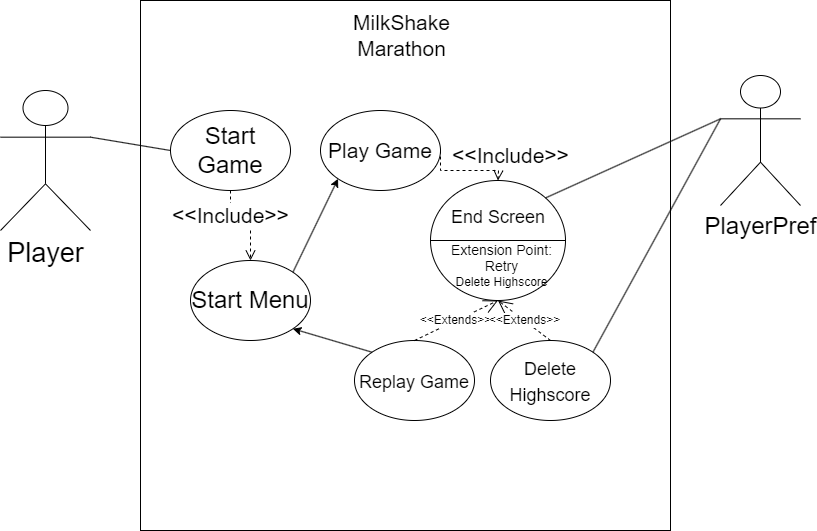

The diagram above was exported from draw.io. Its source (the exported page's mxGraphModel, read from the mxfile embedded in the PNG):
<mxGraphModel dx="1290" dy="573" grid="1" gridSize="10" guides="1" tooltips="1" connect="1" arrows="1" fold="1" page="1" pageScale="1" pageWidth="827" pageHeight="1169" math="0" shadow="0">
  <root>
    <mxCell id="0" />
    <mxCell id="1" parent="0" />
    <mxCell id="8hAW4QEsKZOi14yVyG80-5" value="" style="whiteSpace=wrap;html=1;aspect=fixed;" parent="1" vertex="1">
      <mxGeometry x="140" y="70" width="530" height="530" as="geometry" />
    </mxCell>
    <mxCell id="JFpKtgqqIcz_S5Qw0s64-1" value="&lt;font style=&quot;font-size: 27px;&quot;&gt;Player&lt;/font&gt;" style="shape=umlActor;verticalLabelPosition=bottom;verticalAlign=top;html=1;outlineConnect=0;" parent="1" vertex="1">
      <mxGeometry y="160" width="90" height="140" as="geometry" />
    </mxCell>
    <mxCell id="JFpKtgqqIcz_S5Qw0s64-4" value="&lt;font style=&quot;font-size: 21px;&quot;&gt;MilkShake Marathon&lt;/font&gt;" style="text;html=1;strokeColor=none;fillColor=none;align=center;verticalAlign=middle;whiteSpace=wrap;rounded=0;" parent="1" vertex="1">
      <mxGeometry x="353" y="80" width="97" height="50" as="geometry" />
    </mxCell>
    <mxCell id="JFpKtgqqIcz_S5Qw0s64-5" value="Play Game" style="ellipse;whiteSpace=wrap;html=1;fontSize=21;" parent="1" vertex="1">
      <mxGeometry x="320" y="180" width="120" height="80" as="geometry" />
    </mxCell>
    <mxCell id="JFpKtgqqIcz_S5Qw0s64-6" value="&amp;lt;&amp;lt;Include&amp;gt;&amp;gt;" style="html=1;verticalAlign=bottom;endArrow=open;dashed=1;endSize=8;edgeStyle=elbowEdgeStyle;elbow=vertical;curved=0;rounded=0;fontSize=21;exitX=1;exitY=0.5;exitDx=0;exitDy=0;" parent="1" source="JFpKtgqqIcz_S5Qw0s64-5" target="JFpKtgqqIcz_S5Qw0s64-16" edge="1">
      <mxGeometry x="0.7725" y="12" relative="1" as="geometry">
        <mxPoint x="380" y="319.5" as="sourcePoint" />
        <mxPoint x="419.76" y="315.20000000000005" as="targetPoint" />
        <mxPoint y="-1" as="offset" />
        <Array as="points">
          <mxPoint x="498" y="240" />
        </Array>
      </mxGeometry>
    </mxCell>
    <mxCell id="JFpKtgqqIcz_S5Qw0s64-13" value="&lt;font style=&quot;font-size: 18px;&quot;&gt;Replay Game&lt;/font&gt;" style="ellipse;whiteSpace=wrap;html=1;fontSize=21;" parent="1" vertex="1">
      <mxGeometry x="354" y="410" width="120" height="80" as="geometry" />
    </mxCell>
    <mxCell id="JFpKtgqqIcz_S5Qw0s64-16" value="" style="shape=lineEllipse;perimeter=ellipsePerimeter;whiteSpace=wrap;html=1;backgroundOutline=1;fontSize=21;" parent="1" vertex="1">
      <mxGeometry x="430" y="250" width="135" height="120" as="geometry" />
    </mxCell>
    <mxCell id="JFpKtgqqIcz_S5Qw0s64-17" value="&lt;font style=&quot;font-size: 18px;&quot;&gt;End Screen&lt;/font&gt;" style="text;html=1;strokeColor=none;fillColor=none;align=center;verticalAlign=middle;whiteSpace=wrap;rounded=0;fontSize=21;" parent="1" vertex="1">
      <mxGeometry x="443.75" y="270" width="107.5" height="30" as="geometry" />
    </mxCell>
    <mxCell id="JFpKtgqqIcz_S5Qw0s64-18" value="&lt;font style=&quot;&quot;&gt;&lt;font style=&quot;font-size: 14px;&quot;&gt;Extension Point:&lt;br&gt;Retry&lt;br&gt;&lt;/font&gt;Delete Highscore&lt;br&gt;&lt;/font&gt;" style="text;html=1;strokeColor=none;fillColor=none;align=center;verticalAlign=middle;whiteSpace=wrap;rounded=0;fontSize=12;" parent="1" vertex="1">
      <mxGeometry x="430" y="310" width="142.5" height="50" as="geometry" />
    </mxCell>
    <mxCell id="JFpKtgqqIcz_S5Qw0s64-22" value="&amp;lt;&amp;lt;Extends&amp;gt;&amp;gt;" style="endArrow=open;endSize=12;dashed=1;html=1;rounded=0;fontSize=12;exitX=0.5;exitY=0;exitDx=0;exitDy=0;entryX=0.5;entryY=1;entryDx=0;entryDy=0;" parent="1" source="JFpKtgqqIcz_S5Qw0s64-13" target="JFpKtgqqIcz_S5Qw0s64-16" edge="1">
      <mxGeometry width="160" relative="1" as="geometry">
        <mxPoint x="390" y="340" as="sourcePoint" />
        <mxPoint x="550" y="340" as="targetPoint" />
      </mxGeometry>
    </mxCell>
    <mxCell id="8hAW4QEsKZOi14yVyG80-1" value="&lt;font style=&quot;font-size: 24px;&quot;&gt;PlayerPref&lt;/font&gt;" style="shape=umlActor;verticalLabelPosition=bottom;verticalAlign=top;html=1;outlineConnect=0;" parent="1" vertex="1">
      <mxGeometry x="720" y="145" width="80" height="130" as="geometry" />
    </mxCell>
    <mxCell id="8hAW4QEsKZOi14yVyG80-6" value="&lt;font style=&quot;font-size: 24px;&quot;&gt;Start Game&lt;/font&gt;" style="ellipse;whiteSpace=wrap;html=1;" parent="1" vertex="1">
      <mxGeometry x="170" y="180" width="120" height="80" as="geometry" />
    </mxCell>
    <mxCell id="8hAW4QEsKZOi14yVyG80-7" value="" style="endArrow=none;html=1;rounded=0;exitX=1;exitY=0.3333333333333333;exitDx=0;exitDy=0;exitPerimeter=0;entryX=0;entryY=0.5;entryDx=0;entryDy=0;" parent="1" source="JFpKtgqqIcz_S5Qw0s64-1" target="8hAW4QEsKZOi14yVyG80-6" edge="1">
      <mxGeometry width="50" height="50" relative="1" as="geometry">
        <mxPoint x="510" y="280" as="sourcePoint" />
        <mxPoint x="560" y="230" as="targetPoint" />
      </mxGeometry>
    </mxCell>
    <mxCell id="8hAW4QEsKZOi14yVyG80-8" value="&lt;font style=&quot;font-size: 24px;&quot;&gt;Start Menu&lt;/font&gt;" style="ellipse;whiteSpace=wrap;html=1;" parent="1" vertex="1">
      <mxGeometry x="190" y="330" width="120" height="80" as="geometry" />
    </mxCell>
    <mxCell id="8hAW4QEsKZOi14yVyG80-10" value="" style="endArrow=none;html=1;rounded=0;entryX=0;entryY=0.3333333333333333;entryDx=0;entryDy=0;entryPerimeter=0;exitX=1;exitY=0;exitDx=0;exitDy=0;" parent="1" source="JFpKtgqqIcz_S5Qw0s64-16" target="8hAW4QEsKZOi14yVyG80-1" edge="1">
      <mxGeometry width="50" height="50" relative="1" as="geometry">
        <mxPoint x="490" y="310" as="sourcePoint" />
        <mxPoint x="540" y="260" as="targetPoint" />
      </mxGeometry>
    </mxCell>
    <mxCell id="8hAW4QEsKZOi14yVyG80-11" value="&lt;font style=&quot;font-size: 18px;&quot;&gt;Delete Highscore&lt;/font&gt;" style="ellipse;whiteSpace=wrap;html=1;fontSize=21;" parent="1" vertex="1">
      <mxGeometry x="490" y="410" width="120" height="80" as="geometry" />
    </mxCell>
    <mxCell id="8hAW4QEsKZOi14yVyG80-13" value="&amp;lt;&amp;lt;Extends&amp;gt;&amp;gt;" style="endArrow=open;endSize=12;dashed=1;html=1;rounded=0;fontSize=12;exitX=0.5;exitY=0;exitDx=0;exitDy=0;entryX=0.5;entryY=1;entryDx=0;entryDy=0;" parent="1" source="8hAW4QEsKZOi14yVyG80-11" target="JFpKtgqqIcz_S5Qw0s64-16" edge="1">
      <mxGeometry width="160" relative="1" as="geometry">
        <mxPoint x="424" y="420" as="sourcePoint" />
        <mxPoint x="508" y="380" as="targetPoint" />
      </mxGeometry>
    </mxCell>
    <mxCell id="8hAW4QEsKZOi14yVyG80-14" value="" style="endArrow=none;html=1;rounded=0;exitX=1;exitY=0;exitDx=0;exitDy=0;entryX=0;entryY=0.3333333333333333;entryDx=0;entryDy=0;entryPerimeter=0;" parent="1" source="8hAW4QEsKZOi14yVyG80-11" target="8hAW4QEsKZOi14yVyG80-1" edge="1">
      <mxGeometry width="50" height="50" relative="1" as="geometry">
        <mxPoint x="490" y="290" as="sourcePoint" />
        <mxPoint x="540" y="240" as="targetPoint" />
      </mxGeometry>
    </mxCell>
    <mxCell id="8hAW4QEsKZOi14yVyG80-15" value="&amp;lt;&amp;lt;Include&amp;gt;&amp;gt;" style="html=1;verticalAlign=bottom;endArrow=open;dashed=1;endSize=8;edgeStyle=elbowEdgeStyle;elbow=vertical;curved=0;rounded=0;fontSize=21;exitX=0.5;exitY=1;exitDx=0;exitDy=0;entryX=0.5;entryY=0;entryDx=0;entryDy=0;" parent="1" source="8hAW4QEsKZOi14yVyG80-6" target="8hAW4QEsKZOi14yVyG80-8" edge="1">
      <mxGeometry x="-0.3333" y="-10" relative="1" as="geometry">
        <mxPoint x="450" y="230" as="sourcePoint" />
        <mxPoint x="508" y="260" as="targetPoint" />
        <mxPoint as="offset" />
        <Array as="points">
          <mxPoint x="250" y="290" />
        </Array>
      </mxGeometry>
    </mxCell>
    <mxCell id="UbDlry6x7kA88CF8kI2T-4" value="" style="endArrow=classic;html=1;rounded=0;exitX=1;exitY=0;exitDx=0;exitDy=0;entryX=0;entryY=1;entryDx=0;entryDy=0;" edge="1" parent="1" source="8hAW4QEsKZOi14yVyG80-8" target="JFpKtgqqIcz_S5Qw0s64-5">
      <mxGeometry width="50" height="50" relative="1" as="geometry">
        <mxPoint x="390" y="340" as="sourcePoint" />
        <mxPoint x="440" y="290" as="targetPoint" />
      </mxGeometry>
    </mxCell>
    <mxCell id="UbDlry6x7kA88CF8kI2T-5" value="" style="endArrow=classic;html=1;rounded=0;exitX=0;exitY=0;exitDx=0;exitDy=0;entryX=1;entryY=1;entryDx=0;entryDy=0;" edge="1" parent="1" source="JFpKtgqqIcz_S5Qw0s64-13" target="8hAW4QEsKZOi14yVyG80-8">
      <mxGeometry width="50" height="50" relative="1" as="geometry">
        <mxPoint x="390" y="340" as="sourcePoint" />
        <mxPoint x="440" y="290" as="targetPoint" />
      </mxGeometry>
    </mxCell>
  </root>
</mxGraphModel>